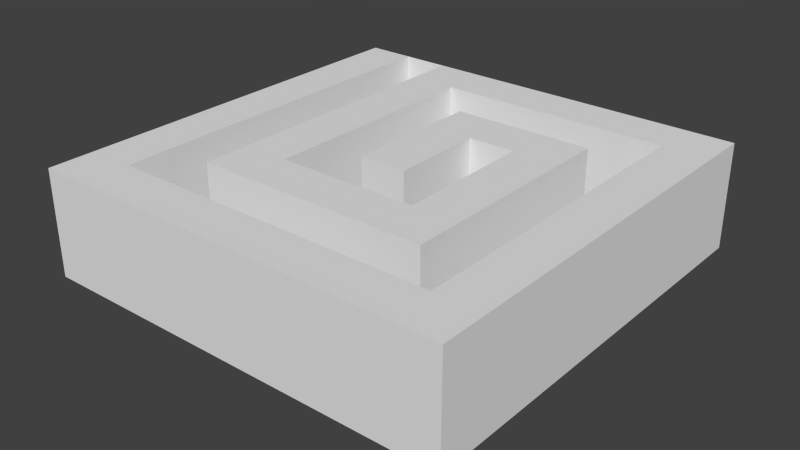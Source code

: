 # Source: LevelWithRoundHole.blend  (saved by Blender 2.71.0; exported with 4.5.12 LTS)
import bpy
from mathutils import Matrix  # noqa: F401  (used for matrix-valued properties, if any)

bpy.ops.wm.read_factory_settings(use_empty=True)
scene = bpy.context.scene
scene.name = 'Scene'

# ---- collections
col_collection_1 = bpy.data.collections.new('Collection 1'); scene.collection.children.link(col_collection_1)

# ---- world
world_world = bpy.data.worlds.new('World'); scene.world = world_world
world_world.color = (0.05088, 0.05088, 0.05088)
world_world.use_sun_shadow = False
world_world.sun_shadow_jitter_overblur = 0.0
world_world.cycles.sampling_method = 'MANUAL'
world_world.cycles.sample_map_resolution = 256

# ---- meshes
me_grid_001 = bpy.data.meshes.new('Grid.001')
me_grid_001.from_pydata([(-0.1111, -0.3333, 0.0), (-0.3333, -0.3333, 0.0), (-0.3333, -0.3333, 0.5), (-0.1111, -0.3333, 0.5), (0.1111, -0.3333, 0.0), (0.1111, -0.3333, 0.5), (-0.1111, -0.1111, 0.0), (-0.3333, -0.1111, 0.0), (-0.3333, -0.1111, 0.5), (-0.3333, -0.5556, 0.5), (-0.1111, -0.5556, 0.5), (0.3333, -0.3333, 0.0), (0.3333, -0.3333, 0.5), (0.1111, -0.1111, 0.0), (0.1111, -0.5556, 0.5), (-0.1111, 0.1111, 0.0), (-0.3333, 0.1111, 0.0), (-0.3333, 0.1111, 0.5), (-0.5556, -0.3333, 0.5), (-0.5556, -0.1111, 0.5), (-0.5556, -0.5556, 0.5), (-0.3333, -0.5556, 0.0), (-0.1111, -0.5556, 0.0), (0.3333, -0.1111, 0.0), (0.3333, -0.1111, 0.5), (0.3333, -0.5556, 0.5), (0.1111, -0.1111, 0.5), (-0.1111, -0.1111, 0.5), (0.1111, -0.5556, 0.0), (-0.1111, 0.1111, 0.5), (-0.1111, 0.3333, 0.0), (-0.3333, 0.3333, 0.0), (-0.3333, 0.3333, 0.5), (-0.5556, 0.1111, 0.5), (-0.5556, -0.1111, 0.0), (-0.5556, -0.3333, 0.0), (-0.5556, -0.5556, 0.0), (-0.3333, -0.7778, 0.0), (-0.1111, -0.7778, 0.0), (0.3333, 0.1111, 0.0), (0.3333, 0.1111, 0.5), (0.5556, -0.3333, 0.5), (0.5556, -0.1111, 0.5), (0.2835, 0.1111, 0.0), (0.2775, 0.1062, 0.0), (0.2602, 0.09699, -6.939e-18), (0.2415, 0.0913, 0.0), (0.222, 0.08937, -6.939e-18), (0.2025, 0.0913, -6.939e-18), (0.1837, 0.09699, 0.0), (0.1664, 0.1062, -6.939e-18), (0.1605, 0.1111, 0.0), (0.1111, 0.1111, 0.0), (0.3333, -0.5556, 0.0), (0.5556, -0.5556, 0.5), (0.1111, 0.1111, 0.5), (0.1111, -0.7778, 0.0), (-0.1111, 0.3333, 0.5), (-0.1111, 0.5556, 0.0), (-0.3333, 0.5556, 0.0), (-0.3333, 0.5556, 0.5), (-0.5556, 0.3333, 0.5), (-0.5556, 0.1111, 0.0), (-0.7778, -0.3333, 0.0), (-0.7778, -0.1111, 0.0), (-0.7778, -0.5556, 0.0), (-0.5556, -0.7778, 0.0), (-0.3333, -0.7778, 0.5), (-0.1111, -0.7778, 0.5), (0.3333, 0.3333, 0.0), (0.3333, 0.3333, 0.5), (0.5556, 0.1111, 0.5), (0.5556, -0.3333, 0.0), (0.5556, -0.1111, 0.0), (0.1513, 0.1187, -6.939e-18), (0.1388, 0.1338, -6.939e-18), (0.1296, 0.1511, -6.939e-18), (0.1239, 0.1699, -6.939e-18), (0.122, 0.1894, -6.939e-18), (0.1239, 0.2089, -6.939e-18), (0.1296, 0.2276, -6.939e-18), (0.1388, 0.2449, -6.939e-18), (0.1513, 0.2601, -6.939e-18), (0.1664, 0.2725, 0.0), (0.1837, 0.2818, -6.939e-18), (0.2025, 0.2875, -6.939e-18), (0.222, 0.2894, 0.0), (0.2415, 0.2875, 0.0), (0.2602, 0.2818, -6.939e-18), (0.2775, 0.2725, 0.0), (0.2927, 0.2601, 0.0), (0.3051, 0.2449, 0.0), (0.3144, 0.2276, 0.0), (0.32, 0.2089, 0.0), (0.322, 0.1894, 0.0), (0.32, 0.1699, 0.0), (0.3144, 0.1511, 0.0), (0.3051, 0.1338, 0.0), (0.2927, 0.1187, 0.0), (0.1111, 0.3333, 0.0), (0.3333, -0.7778, 0.0), (0.5556, -0.5556, 0.0), (0.1111, 0.3333, 0.5), (0.1111, -0.7778, 0.5), (-0.1111, 0.5556, 0.5), (-0.1111, 0.7778, 0.0), (-0.3333, 0.7778, 0.0), (-0.3333, 0.7778, 0.5), (-0.5556, 0.5556, 0.5), (-0.5556, 0.3333, 0.0), (-0.7778, 0.1111, 0.0), (-0.7778, -0.1111, 0.5), (-0.7778, -0.3333, 0.5), (-0.7778, -0.5556, 0.5), (-0.7778, -0.7778, 0.0), (-0.5556, -0.7778, 0.5), (-0.3333, -1.0, 0.5), (-0.1111, -1.0, 0.5), (0.5556, 0.3333, 0.5), (0.5556, 0.1111, 0.0), (0.7778, -0.3333, 0.0), (0.7778, -0.1111, 0.0), (0.3333, -0.7778, 0.5), (0.5556, -0.7778, 0.0), (0.7778, -0.5556, 0.0), (0.1111, 0.5556, 0.5), (0.1111, -1.0, 0.5), (0.1111, 0.5556, 0.0), (0.1111, 0.7778, 0.0), (-0.1111, 0.7778, 0.5), (-0.5556, 0.7778, 0.5), (-0.5556, 0.5556, 0.0), (-0.7778, 0.3333, 0.0), (-0.7778, 0.1111, 0.5), (-1.0, -0.3333, 0.5), (-1.0, -0.1111, 0.5), (-0.7778, -0.7778, 0.5), (-1.0, -0.5556, 0.5), (-0.5556, -1.0, 0.5), (-0.3333, -1.0, 0.0), (-0.1111, -1.0, 0.0), (0.3333, 0.5556, 0.5), (0.5556, 0.3333, 0.0), (0.5556, 0.5556, 0.5), (0.7778, 0.1111, 0.0), (0.7778, -0.3333, 0.5), (0.7778, -0.1111, 0.5), (0.5556, -0.7778, 0.5), (0.3333, -1.0, 0.5), (0.7778, -0.7778, 0.0), (0.7778, -0.5556, 0.5), (0.1111, -1.0, 0.0), (0.3333, 0.5556, 0.0), (0.3333, 0.7778, 0.0), (0.1111, 0.7778, 0.5), (-0.1111, 1.0, 0.5), (-0.3333, 1.0, 0.5), (-0.5556, 0.7778, 0.0), (-0.5556, 1.0, 0.5), (-0.7778, 0.5556, 0.0), (-0.7778, 0.3333, 0.5), (-1.0, 0.1111, 0.5), (-1.0, -0.1111, 0.0), (-1.0, -0.3333, 0.0), (-1.0, -0.7778, 0.5), (-1.0, -0.5556, 0.0), (-0.7778, -1.0, 0.5), (-0.5556, -1.0, 0.0), (0.7778, 0.3333, 0.0), (0.5556, 0.5556, 0.0), (0.7778, 0.1111, 0.5), (1.0, -0.3333, 0.5), (1.0, -0.1111, 0.5), (0.7778, -0.7778, 0.5), (0.5556, -1.0, 0.5), (0.3333, -1.0, 0.0), (1.0, -0.5556, 0.5), (0.5556, 0.7778, 0.0), (0.3333, 0.7778, 0.5), (0.1111, 1.0, 0.5), (-0.1111, 1.0, 0.0), (-0.3333, 1.0, 0.0), (-0.5556, 1.0, 0.0), (-0.7778, 0.7778, 0.0), (-0.7778, 0.5556, 0.5), (-1.0, 0.3333, 0.5), (-1.0, 0.1111, 0.0), (-1.0, -0.7778, 0.0), (-1.0, -1.0, 0.5), (-0.7778, -1.0, 0.0), (0.7778, 0.3333, 0.5), (0.7778, 0.5556, 0.0), (1.0, 0.1111, 0.5), (1.0, -0.3333, 0.0), (1.0, -0.1111, 0.0), (0.7778, -1.0, 0.5), (0.5556, -1.0, 0.0), (1.0, -0.7778, 0.5), (1.0, -0.5556, 0.0), (0.7778, 0.7778, 0.0), (0.5556, 0.7778, 0.5), (0.3333, 1.0, 0.5), (0.1111, 1.0, 0.0), (-0.7778, 1.0, 0.0), (-0.7778, 0.7778, 0.5), (-1.0, 0.5556, 0.5), (-1.0, 0.3333, 0.0), (-1.0, -1.0, 0.0), (0.7778, 0.5556, 0.5), (1.0, 0.3333, 0.5), (1.0, 0.1111, 0.0), (0.7778, -1.0, 0.0), (1.0, -1.0, 0.5), (1.0, -0.7778, 0.0), (0.7778, 0.7778, 0.5), (0.5556, 1.0, 0.5), (0.3333, 1.0, 0.0), (-0.7778, 1.0, 0.5), (-0.5556, 1.0, 0.5), (-0.7778, 1.0, 0.5), (-1.0, 0.7778, 0.5), (-1.0, 0.5556, 0.0), (1.0, 0.5556, 0.5), (1.0, 0.3333, 0.0), (1.0, -1.0, 0.0), (1.0, 0.7778, 0.5), (0.7778, 1.0, 0.5), (0.5556, 1.0, 0.0), (-1.0, 1.0, 0.0), (-1.0, 1.0, 0.5), (-1.0, 0.7778, 0.0), (1.0, 0.5556, 0.0), (1.0, 0.7778, 0.0), (1.0, 1.0, 0.5), (0.7778, 1.0, 0.0), (1.0, 1.0, 0.0), (0.222, 0.2894, -0.1435), (0.2415, 0.2875, -0.1435), (0.2602, 0.2818, -0.1435), (0.2025, 0.2875, -0.1435), (0.1837, 0.2818, -0.1435), (0.1664, 0.2725, -0.1435), (0.1513, 0.2601, -0.1435), (0.1388, 0.2449, -0.1435), (0.1296, 0.2276, -0.1435), (0.1239, 0.2089, -0.1435), (0.122, 0.1894, -0.1435), (0.1239, 0.1699, -0.1435), (0.1296, 0.1511, -0.1435), (0.1388, 0.1338, -0.1435), (0.1513, 0.1187, -0.1435), (0.1664, 0.1062, -0.1435), (0.1837, 0.09699, -0.1435), (0.2025, 0.0913, -0.1435), (0.222, 0.08937, -0.1435), (0.2415, 0.0913, -0.1435), (0.2602, 0.09699, -0.1435), (0.2775, 0.1062, -0.1435), (0.2927, 0.1187, -0.1435), (0.3051, 0.1338, -0.1435), (0.3144, 0.1511, -0.1435), (0.32, 0.1699, -0.1435), (0.322, 0.1894, -0.1435), (0.32, 0.2089, -0.1435), (0.3144, 0.2276, -0.1435), (0.3051, 0.2449, -0.1435), (0.2927, 0.2601, -0.1435), (0.2775, 0.2725, -0.1435)], [(86, 236), (237, 87), (238, 88), (85, 239), (89, 267), (90, 266), (265, 91), (92, 264), (263, 93), (94, 262), (261, 95), (260, 96), (259, 97), (258, 98), (257, 44), (256, 45), (255, 46), (254, 47), (253, 48), (252, 49), (251, 50), (250, 74), (249, 75), (248, 76), (247, 77), (246, 78), (245, 79), (244, 80), (243, 81), (242, 82), (241, 83), (240, 84)], [(0, 1, 2, 3), (4, 0, 3, 5), (1, 0, 6, 7), (1, 7, 8, 2), (9, 10, 3, 2), (11, 4, 5, 12), (0, 4, 13, 6), (10, 14, 5, 3), (7, 6, 15, 16), (7, 16, 17, 8), (18, 2, 8, 19), (20, 9, 2, 18), (21, 22, 10, 9), (23, 11, 12, 24), (4, 11, 23, 13), (14, 25, 12, 5), (6, 13, 26, 27), (22, 28, 14, 10), (15, 6, 27, 29), (16, 15, 30, 31), (16, 31, 32, 17), (19, 8, 17, 33), (34, 35, 18, 19), (35, 36, 20, 18), (36, 21, 9, 20), (37, 38, 22, 21), (39, 23, 24, 40), (12, 41, 42, 24), (13, 23, 39, 43, 44, 45, 46, 47, 48, 49, 50, 51, 52), (28, 53, 25, 14), (25, 54, 41, 12), (13, 52, 55, 26), (27, 26, 55, 29), (38, 56, 28, 22), (30, 15, 29, 57), (31, 30, 58, 59), (31, 59, 60, 32), (33, 17, 32, 61), (62, 34, 19, 33), (63, 35, 34, 64), (65, 36, 35, 63), (66, 37, 21, 36), (38, 37, 67, 68), (69, 39, 40, 70), (24, 42, 71, 40), (72, 73, 42, 41), (52, 51, 74, 75, 76, 77, 78, 79, 80, 81, 82, 83, 84, 85, 86, 87, 88, 89, 90, 91, 92, 93, 94, 95, 96, 97, 98, 43, 39, 69, 99), (56, 100, 53, 28), (53, 101, 54, 25), (101, 72, 41, 54), (52, 99, 102, 55), (29, 55, 102, 57), (56, 38, 68, 103), (58, 30, 57, 104), (59, 58, 105, 106), (59, 106, 107, 60), (61, 32, 60, 108), (109, 62, 33, 61), (64, 34, 62, 110), (63, 64, 111, 112), (65, 63, 112, 113), (114, 66, 36, 65), (37, 66, 115, 67), (116, 117, 68, 67), (99, 69, 70, 102), (40, 71, 118, 70), (73, 119, 71, 42), (72, 120, 121, 73), (100, 56, 103, 122), (100, 123, 101, 53), (101, 124, 120, 72), (57, 102, 125, 104), (117, 126, 103, 68), (127, 58, 104, 125), (58, 127, 128, 105), (106, 105, 129, 107), (108, 60, 107, 130), (131, 109, 61, 108), (110, 62, 109, 132), (64, 110, 133, 111), (134, 112, 111, 135), (114, 65, 113, 136), (137, 113, 112, 134), (66, 114, 136, 115), (138, 116, 67, 115), (139, 140, 117, 116), (102, 70, 141, 125), (119, 142, 118, 71), (70, 118, 143, 141), (73, 121, 144, 119), (121, 120, 145, 146), (123, 100, 122, 147), (126, 148, 122, 103), (123, 149, 124, 101), (120, 124, 150, 145), (140, 151, 126, 117), (152, 127, 125, 141), (127, 152, 153, 128), (105, 128, 154, 129), (107, 129, 155, 156), (157, 131, 108, 130), (130, 107, 156, 158), (132, 109, 131, 159), (110, 132, 160, 133), (135, 111, 133, 161), (162, 163, 134, 135), (164, 136, 113, 137), (163, 165, 137, 134), (166, 138, 115, 136), (167, 139, 116, 138), (119, 144, 168, 142), (142, 169, 143, 118), (169, 152, 141, 143), (144, 121, 146, 170), (145, 171, 172, 146), (149, 123, 147, 173), (148, 174, 147, 122), (151, 175, 148, 126), (124, 149, 173, 150), (150, 176, 171, 145), (152, 169, 177, 153), (128, 153, 178, 154), (129, 154, 179, 155), (180, 181, 156, 155), (182, 157, 130, 158), (159, 131, 157, 183), (181, 182, 158, 156), (132, 159, 184, 160), (161, 133, 160, 185), (186, 162, 135, 161), (165, 187, 164, 137), (188, 166, 136, 164), (189, 167, 138, 166), (168, 144, 170, 190), (142, 168, 191, 169), (146, 172, 192, 170), (193, 194, 172, 171), (174, 195, 173, 147), (175, 196, 174, 148), (173, 197, 176, 150), (198, 193, 171, 176), (169, 191, 199, 177), (153, 177, 200, 178), (154, 178, 201, 179), (202, 180, 155, 179), (183, 157, 182, 203), (159, 183, 204, 184), (185, 160, 184, 205), (206, 186, 161, 185), (187, 207, 188, 164), (207, 189, 166, 188), (191, 168, 190, 208), (170, 192, 209, 190), (194, 210, 192, 172), (196, 211, 195, 174), (195, 212, 197, 173), (213, 198, 176, 197), (199, 191, 208, 214), (177, 199, 214, 200), (178, 200, 215, 201), (216, 202, 179, 201), (183, 203, 217, 204), (203, 182, 218, 219), (205, 184, 204, 220), (221, 206, 185, 205), (190, 209, 222, 208), (210, 223, 209, 192), (211, 224, 212, 195), (224, 213, 197, 212), (208, 222, 225, 214), (200, 214, 226, 215), (227, 216, 201, 215), (203, 228, 229, 217), (220, 204, 217, 229), (230, 221, 205, 220), (223, 231, 222, 209), (231, 232, 225, 222), (214, 225, 233, 226), (234, 227, 215, 226), (228, 230, 220, 229), (232, 235, 233, 225), (235, 234, 226, 233)])
me_grid_001.use_remesh_preserve_volume = False
me_grid_001.use_remesh_preserve_attributes = False
me_grid_001.use_mirror_vertex_groups = False
me_grid_001.update()

# ---- objects
ob_grid = bpy.data.objects.new('Grid', me_grid_001)

# ---- transforms, parenting, visibility, modifiers, constraints
ob_grid.location = (0.0, 0.0, 0.0)
ob_grid.scale = (2.0, 2.0, 2.0)
ob_grid.lineart.crease_threshold = 0.0

# ---- collection membership
col_collection_1.objects.link(ob_grid)

# ---- scene / render settings (as saved in the file)
scene.frame_start = 1; scene.frame_end = 250; scene.frame_set(1)
scene.render.engine = 'BLENDER_EEVEE_NEXT'
scene.render.resolution_percentage = 50
scene.render.dither_intensity = 0.0
scene.cycles.use_denoising = False
scene.cycles.samples = 10
scene.cycles.sampling_pattern = 'TABULATED_SOBOL'
scene.cycles.light_sampling_threshold = 0.0
scene.cycles.use_adaptive_sampling = False
scene.cycles.use_light_tree = False
scene.cycles.blur_glossy = 0.0
scene.cycles.volume_bounces = 1
scene.cycles.pixel_filter_type = 'GAUSSIAN'
scene.cycles.sample_clamp_indirect = 0.0
scene.view_settings.view_transform = 'Standard'
bpy.context.view_layer.update()

# ---- added for rendering (the .blend has no active camera and no usable light): camera, sun
cam_auto = bpy.data.cameras.new('AutoCamera')
cam_auto.lens = 50.0
cam_auto.sensor_width = 36.0
cam_auto.clip_end = 1000.0
ob_auto_camera = bpy.data.objects.new('AutoCamera', cam_auto)
scene.collection.objects.link(ob_auto_camera)
ob_auto_camera.location = (5.36761, -6.44114, 4.65058)
ob_auto_camera.rotation_euler = (1.09748, -7.21219e-08, 0.694738)
scene.camera = ob_auto_camera
light_auto_sun = bpy.data.lights.new('AutoSun', 'SUN')
light_auto_sun.energy = 3.0
light_auto_sun.angle = 0.0523599
ob_auto_sun = bpy.data.objects.new('AutoSun', light_auto_sun)
scene.collection.objects.link(ob_auto_sun)
ob_auto_sun.rotation_euler = (0.872665, 0.174533, 0.523599)
bpy.context.view_layer.update()

